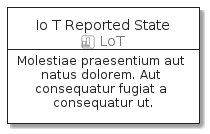

The diagram above was rendered by PlantUML. Its source (embedded in the PNG):
@startuml
' configures the library
!global $INCLUSION_MODE="local"
!global $LIB_BASE_LOCATION="../../.."
' loads the library
!include $LIB_BASE_LOCATION/bootstrap.puml
' loads the aws-20210131 bootstrap
include('aws-20210131/bootstrap')
' loads the IoTReportedState element
include('aws-20210131/Resource/LoT/IoTReportedState')
IoTReportedStateCard('io_t_reported_state', 'Io T Reported State', 'Molestiae praesentium aut natus dolorem. Aut consequatur fugiat a consequatur ut.')
@enduml